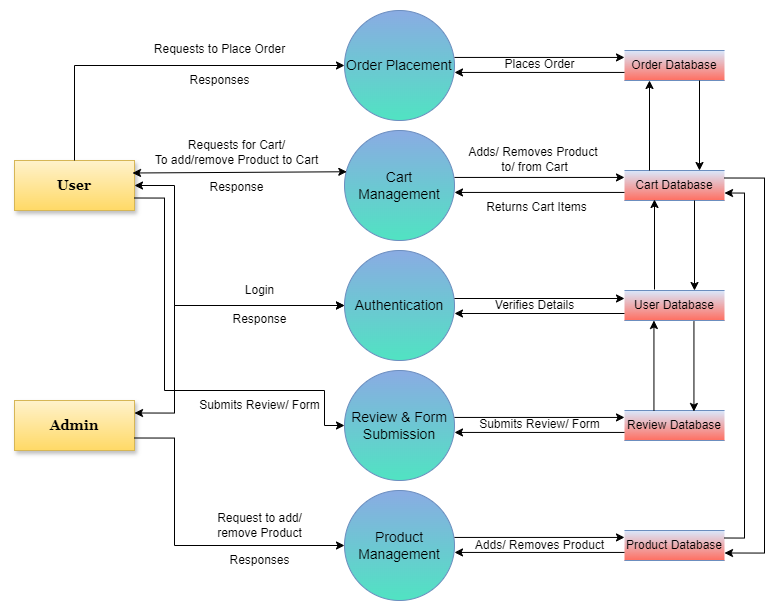

The diagram above was exported from draw.io. Its source (the exported page's mxGraphModel, read from the mxfile embedded in the PNG):
<mxGraphModel dx="1167" dy="709" grid="1" gridSize="10" guides="1" tooltips="1" connect="1" arrows="1" fold="1" page="1" pageScale="1" pageWidth="827" pageHeight="1169" math="0" shadow="0">
  <root>
    <mxCell id="WIyWlLk6GJQsqaUBKTNV-0" />
    <mxCell id="WIyWlLk6GJQsqaUBKTNV-1" parent="WIyWlLk6GJQsqaUBKTNV-0" />
    <mxCell id="AkxGz9Pb2Q3Kvx-PPG0o-12" value="User" style="html=1;dashed=0;whiteSpace=wrap;fontFamily=Georgia;fontSize=14;fontStyle=1;fillColor=#fff2cc;gradientColor=#ffd966;strokeColor=#d6b656;shadow=1;" vertex="1" parent="WIyWlLk6GJQsqaUBKTNV-1">
      <mxGeometry x="40" y="440" width="120" height="50" as="geometry" />
    </mxCell>
    <mxCell id="AkxGz9Pb2Q3Kvx-PPG0o-1" value="Admin" style="html=1;dashed=0;whiteSpace=wrap;fontFamily=Georgia;fontSize=14;fontStyle=1;fillColor=#fff2cc;gradientColor=#ffd966;strokeColor=#d6b656;shadow=1;" vertex="1" parent="WIyWlLk6GJQsqaUBKTNV-1">
      <mxGeometry x="40" y="680" width="120" height="50" as="geometry" />
    </mxCell>
    <mxCell id="AkxGz9Pb2Q3Kvx-PPG0o-43" value="Order Database" style="html=1;dashed=0;whiteSpace=wrap;shape=partialRectangle;right=0;left=0;fillColor=#dae8fc;strokeColor=#6c8ebf;gradientColor=#FF6F61;" vertex="1" parent="WIyWlLk6GJQsqaUBKTNV-1">
      <mxGeometry x="650" y="330" width="100" height="30" as="geometry" />
    </mxCell>
    <mxCell id="AkxGz9Pb2Q3Kvx-PPG0o-45" value="Cart Database" style="html=1;dashed=0;whiteSpace=wrap;shape=partialRectangle;right=0;left=0;fillColor=#dae8fc;strokeColor=#6c8ebf;gradientColor=#FF6F61;" vertex="1" parent="WIyWlLk6GJQsqaUBKTNV-1">
      <mxGeometry x="650" y="450" width="100" height="30" as="geometry" />
    </mxCell>
    <mxCell id="AkxGz9Pb2Q3Kvx-PPG0o-46" value="User Database" style="html=1;dashed=0;whiteSpace=wrap;shape=partialRectangle;right=0;left=0;fillColor=#dae8fc;strokeColor=#6c8ebf;gradientColor=#FF6F61;" vertex="1" parent="WIyWlLk6GJQsqaUBKTNV-1">
      <mxGeometry x="650" y="570" width="100" height="30" as="geometry" />
    </mxCell>
    <mxCell id="AkxGz9Pb2Q3Kvx-PPG0o-47" value="Review Database" style="html=1;dashed=0;whiteSpace=wrap;shape=partialRectangle;right=0;left=0;fillColor=#dae8fc;strokeColor=#6c8ebf;gradientColor=#FF6F61;" vertex="1" parent="WIyWlLk6GJQsqaUBKTNV-1">
      <mxGeometry x="650" y="690" width="100" height="30" as="geometry" />
    </mxCell>
    <mxCell id="AkxGz9Pb2Q3Kvx-PPG0o-48" value="Product Database" style="html=1;dashed=0;whiteSpace=wrap;shape=partialRectangle;right=0;left=0;fillColor=#dae8fc;strokeColor=#6c8ebf;gradientColor=#FF6F61;" vertex="1" parent="WIyWlLk6GJQsqaUBKTNV-1">
      <mxGeometry x="650" y="810" width="100" height="30" as="geometry" />
    </mxCell>
    <mxCell id="AkxGz9Pb2Q3Kvx-PPG0o-49" value="&lt;span style=&quot;font-size: 14px;&quot;&gt;Order Placement&lt;/span&gt;" style="shape=ellipse;html=1;dashed=0;whiteSpace=wrap;aspect=fixed;perimeter=ellipsePerimeter;fillColor=#8AABE3;strokeColor=#6c8ebf;gradientColor=#50E3C2;" vertex="1" parent="WIyWlLk6GJQsqaUBKTNV-1">
      <mxGeometry x="370" y="290" width="110" height="110" as="geometry" />
    </mxCell>
    <mxCell id="AkxGz9Pb2Q3Kvx-PPG0o-56" value="&lt;font style=&quot;font-size: 14px;&quot;&gt;Cart Management&lt;/font&gt;" style="shape=ellipse;html=1;dashed=0;whiteSpace=wrap;aspect=fixed;perimeter=ellipsePerimeter;fillColor=#8AABE3;strokeColor=#6c8ebf;gradientColor=#50E3C2;" vertex="1" parent="WIyWlLk6GJQsqaUBKTNV-1">
      <mxGeometry x="370" y="410" width="110" height="110" as="geometry" />
    </mxCell>
    <mxCell id="AkxGz9Pb2Q3Kvx-PPG0o-57" value="&lt;span style=&quot;font-size: 14px;&quot;&gt;Authentication&lt;/span&gt;" style="shape=ellipse;html=1;dashed=0;whiteSpace=wrap;aspect=fixed;perimeter=ellipsePerimeter;fillColor=#8AABE3;strokeColor=#6c8ebf;gradientColor=#50E3C2;" vertex="1" parent="WIyWlLk6GJQsqaUBKTNV-1">
      <mxGeometry x="370" y="530" width="110" height="110" as="geometry" />
    </mxCell>
    <mxCell id="AkxGz9Pb2Q3Kvx-PPG0o-58" value="&lt;font style=&quot;font-size: 14px;&quot;&gt;Review &amp;amp; Form Submission&lt;/font&gt;" style="shape=ellipse;html=1;dashed=0;whiteSpace=wrap;aspect=fixed;perimeter=ellipsePerimeter;fillColor=#8AABE3;strokeColor=#6c8ebf;gradientColor=#50E3C2;" vertex="1" parent="WIyWlLk6GJQsqaUBKTNV-1">
      <mxGeometry x="370" y="650" width="110" height="110" as="geometry" />
    </mxCell>
    <mxCell id="AkxGz9Pb2Q3Kvx-PPG0o-59" value="&lt;font style=&quot;font-size: 14px;&quot;&gt;Product Management&lt;/font&gt;" style="shape=ellipse;html=1;dashed=0;whiteSpace=wrap;aspect=fixed;perimeter=ellipsePerimeter;fillColor=#8AABE3;strokeColor=#6c8ebf;gradientColor=#50E3C2;" vertex="1" parent="WIyWlLk6GJQsqaUBKTNV-1">
      <mxGeometry x="370" y="770" width="110" height="110" as="geometry" />
    </mxCell>
    <mxCell id="AkxGz9Pb2Q3Kvx-PPG0o-61" value="" style="endArrow=classic;html=1;rounded=0;exitX=1;exitY=0.5;exitDx=0;exitDy=0;entryX=0;entryY=0.5;entryDx=0;entryDy=0;edgeStyle=orthogonalEdgeStyle;startArrow=classic;startFill=1;" edge="1" parent="WIyWlLk6GJQsqaUBKTNV-1" source="AkxGz9Pb2Q3Kvx-PPG0o-12" target="AkxGz9Pb2Q3Kvx-PPG0o-57">
      <mxGeometry width="50" height="50" relative="1" as="geometry">
        <mxPoint x="240" y="550" as="sourcePoint" />
        <mxPoint x="290" y="500" as="targetPoint" />
        <Array as="points">
          <mxPoint x="200" y="465" />
          <mxPoint x="200" y="585" />
        </Array>
      </mxGeometry>
    </mxCell>
    <mxCell id="AkxGz9Pb2Q3Kvx-PPG0o-62" value="" style="endArrow=classic;html=1;rounded=0;exitX=1;exitY=0.25;exitDx=0;exitDy=0;entryX=0;entryY=0.5;entryDx=0;entryDy=0;edgeStyle=orthogonalEdgeStyle;startArrow=classic;startFill=1;" edge="1" parent="WIyWlLk6GJQsqaUBKTNV-1" source="AkxGz9Pb2Q3Kvx-PPG0o-1" target="AkxGz9Pb2Q3Kvx-PPG0o-57">
      <mxGeometry width="50" height="50" relative="1" as="geometry">
        <mxPoint x="200" y="690" as="sourcePoint" />
        <mxPoint x="250" y="640" as="targetPoint" />
        <Array as="points">
          <mxPoint x="200" y="693" />
          <mxPoint x="200" y="585" />
        </Array>
      </mxGeometry>
    </mxCell>
    <mxCell id="AkxGz9Pb2Q3Kvx-PPG0o-63" value="Login" style="text;html=1;align=center;verticalAlign=middle;resizable=0;points=[];autosize=1;strokeColor=none;fillColor=none;" vertex="1" parent="WIyWlLk6GJQsqaUBKTNV-1">
      <mxGeometry x="260" y="555" width="50" height="30" as="geometry" />
    </mxCell>
    <mxCell id="AkxGz9Pb2Q3Kvx-PPG0o-64" value="" style="endArrow=classic;html=1;rounded=0;exitDx=0;exitDy=0;flowAnimation=0;" edge="1" parent="WIyWlLk6GJQsqaUBKTNV-1">
      <mxGeometry width="50" height="50" relative="1" as="geometry">
        <mxPoint x="480" y="578.0000000000002" as="sourcePoint" />
        <mxPoint x="650" y="578" as="targetPoint" />
      </mxGeometry>
    </mxCell>
    <mxCell id="AkxGz9Pb2Q3Kvx-PPG0o-65" value="" style="endArrow=none;html=1;rounded=0;exitX=1;exitY=0.5;exitDx=0;exitDy=0;endFill=0;startArrow=classic;startFill=1;flowAnimation=0;" edge="1" parent="WIyWlLk6GJQsqaUBKTNV-1">
      <mxGeometry width="50" height="50" relative="1" as="geometry">
        <mxPoint x="480" y="593" as="sourcePoint" />
        <mxPoint x="650" y="593" as="targetPoint" />
      </mxGeometry>
    </mxCell>
    <mxCell id="AkxGz9Pb2Q3Kvx-PPG0o-67" value="Verifies Details" style="text;html=1;align=center;verticalAlign=middle;resizable=0;points=[];autosize=1;strokeColor=none;fillColor=none;" vertex="1" parent="WIyWlLk6GJQsqaUBKTNV-1">
      <mxGeometry x="510" y="570" width="100" height="30" as="geometry" />
    </mxCell>
    <mxCell id="AkxGz9Pb2Q3Kvx-PPG0o-68" value="Response" style="text;html=1;align=center;verticalAlign=middle;resizable=0;points=[];autosize=1;strokeColor=none;fillColor=none;" vertex="1" parent="WIyWlLk6GJQsqaUBKTNV-1">
      <mxGeometry x="245" y="584" width="80" height="30" as="geometry" />
    </mxCell>
    <mxCell id="AkxGz9Pb2Q3Kvx-PPG0o-71" value="Requests for Cart/ &lt;br&gt;To add/remove Product to Cart" style="text;html=1;align=center;verticalAlign=middle;resizable=0;points=[];autosize=1;strokeColor=none;fillColor=none;" vertex="1" parent="WIyWlLk6GJQsqaUBKTNV-1">
      <mxGeometry x="167" y="412" width="190" height="40" as="geometry" />
    </mxCell>
    <mxCell id="AkxGz9Pb2Q3Kvx-PPG0o-72" value="Response" style="text;html=1;align=center;verticalAlign=middle;resizable=0;points=[];autosize=1;strokeColor=none;fillColor=none;" vertex="1" parent="WIyWlLk6GJQsqaUBKTNV-1">
      <mxGeometry x="222" y="452" width="80" height="30" as="geometry" />
    </mxCell>
    <mxCell id="AkxGz9Pb2Q3Kvx-PPG0o-75" value="" style="endArrow=classic;html=1;rounded=0;exitX=1;exitY=0.25;exitDx=0;exitDy=0;entryX=0.039;entryY=0.375;entryDx=0;entryDy=0;entryPerimeter=0;startArrow=classic;startFill=1;" edge="1" parent="WIyWlLk6GJQsqaUBKTNV-1">
      <mxGeometry width="50" height="50" relative="1" as="geometry">
        <mxPoint x="158" y="452.5000000000002" as="sourcePoint" />
        <mxPoint x="372.28999999999996" y="451.2499999999998" as="targetPoint" />
      </mxGeometry>
    </mxCell>
    <mxCell id="AkxGz9Pb2Q3Kvx-PPG0o-78" value="" style="endArrow=classic;html=1;rounded=0;exitDx=0;exitDy=0;flowAnimation=0;" edge="1" parent="WIyWlLk6GJQsqaUBKTNV-1">
      <mxGeometry width="50" height="50" relative="1" as="geometry">
        <mxPoint x="480" y="456.9400000000002" as="sourcePoint" />
        <mxPoint x="650" y="456.94" as="targetPoint" />
      </mxGeometry>
    </mxCell>
    <mxCell id="AkxGz9Pb2Q3Kvx-PPG0o-79" value="" style="endArrow=none;html=1;rounded=0;exitX=1;exitY=0.5;exitDx=0;exitDy=0;endFill=0;startArrow=classic;startFill=1;flowAnimation=0;" edge="1" parent="WIyWlLk6GJQsqaUBKTNV-1">
      <mxGeometry width="50" height="50" relative="1" as="geometry">
        <mxPoint x="480" y="471.94" as="sourcePoint" />
        <mxPoint x="650" y="471.94" as="targetPoint" />
      </mxGeometry>
    </mxCell>
    <mxCell id="AkxGz9Pb2Q3Kvx-PPG0o-80" value="" style="endArrow=classic;html=1;rounded=0;exitDx=0;exitDy=0;flowAnimation=0;" edge="1" parent="WIyWlLk6GJQsqaUBKTNV-1">
      <mxGeometry width="50" height="50" relative="1" as="geometry">
        <mxPoint x="480" y="336.9400000000002" as="sourcePoint" />
        <mxPoint x="650" y="336.94" as="targetPoint" />
      </mxGeometry>
    </mxCell>
    <mxCell id="AkxGz9Pb2Q3Kvx-PPG0o-81" value="" style="endArrow=none;html=1;rounded=0;exitX=1;exitY=0.5;exitDx=0;exitDy=0;endFill=0;startArrow=classic;startFill=1;flowAnimation=0;" edge="1" parent="WIyWlLk6GJQsqaUBKTNV-1">
      <mxGeometry width="50" height="50" relative="1" as="geometry">
        <mxPoint x="480" y="351.94" as="sourcePoint" />
        <mxPoint x="650" y="351.94" as="targetPoint" />
      </mxGeometry>
    </mxCell>
    <mxCell id="AkxGz9Pb2Q3Kvx-PPG0o-82" value="" style="endArrow=classic;html=1;rounded=0;exitDx=0;exitDy=0;flowAnimation=0;" edge="1" parent="WIyWlLk6GJQsqaUBKTNV-1">
      <mxGeometry width="50" height="50" relative="1" as="geometry">
        <mxPoint x="480" y="696.9400000000003" as="sourcePoint" />
        <mxPoint x="650" y="696.94" as="targetPoint" />
      </mxGeometry>
    </mxCell>
    <mxCell id="AkxGz9Pb2Q3Kvx-PPG0o-83" value="" style="endArrow=none;html=1;rounded=0;exitX=1;exitY=0.5;exitDx=0;exitDy=0;endFill=0;startArrow=classic;startFill=1;flowAnimation=0;" edge="1" parent="WIyWlLk6GJQsqaUBKTNV-1">
      <mxGeometry width="50" height="50" relative="1" as="geometry">
        <mxPoint x="480" y="711.94" as="sourcePoint" />
        <mxPoint x="650" y="711.94" as="targetPoint" />
      </mxGeometry>
    </mxCell>
    <mxCell id="AkxGz9Pb2Q3Kvx-PPG0o-84" value="" style="endArrow=classic;html=1;rounded=0;exitDx=0;exitDy=0;flowAnimation=0;" edge="1" parent="WIyWlLk6GJQsqaUBKTNV-1">
      <mxGeometry width="50" height="50" relative="1" as="geometry">
        <mxPoint x="480" y="816.9400000000003" as="sourcePoint" />
        <mxPoint x="650" y="816.94" as="targetPoint" />
      </mxGeometry>
    </mxCell>
    <mxCell id="AkxGz9Pb2Q3Kvx-PPG0o-85" value="" style="endArrow=none;html=1;rounded=0;exitX=1;exitY=0.5;exitDx=0;exitDy=0;endFill=0;startArrow=classic;startFill=1;flowAnimation=0;" edge="1" parent="WIyWlLk6GJQsqaUBKTNV-1">
      <mxGeometry width="50" height="50" relative="1" as="geometry">
        <mxPoint x="480" y="831.94" as="sourcePoint" />
        <mxPoint x="650" y="831.94" as="targetPoint" />
      </mxGeometry>
    </mxCell>
    <mxCell id="AkxGz9Pb2Q3Kvx-PPG0o-86" value="Adds/ Removes Product&amp;nbsp;&lt;div&gt;to/ from Cart&lt;/div&gt;" style="text;html=1;align=center;verticalAlign=middle;resizable=0;points=[];autosize=1;strokeColor=none;fillColor=none;" vertex="1" parent="WIyWlLk6GJQsqaUBKTNV-1">
      <mxGeometry x="480" y="419" width="160" height="40" as="geometry" />
    </mxCell>
    <mxCell id="AkxGz9Pb2Q3Kvx-PPG0o-89" value="Returns Cart Items" style="text;html=1;align=center;verticalAlign=middle;resizable=0;points=[];autosize=1;strokeColor=none;fillColor=none;" vertex="1" parent="WIyWlLk6GJQsqaUBKTNV-1">
      <mxGeometry x="502" y="472" width="120" height="30" as="geometry" />
    </mxCell>
    <mxCell id="AkxGz9Pb2Q3Kvx-PPG0o-90" value="" style="endArrow=classic;html=1;rounded=0;exitX=0.5;exitY=0;exitDx=0;exitDy=0;entryX=0;entryY=0.5;entryDx=0;entryDy=0;edgeStyle=orthogonalEdgeStyle;" edge="1" parent="WIyWlLk6GJQsqaUBKTNV-1" source="AkxGz9Pb2Q3Kvx-PPG0o-12" target="AkxGz9Pb2Q3Kvx-PPG0o-49">
      <mxGeometry width="50" height="50" relative="1" as="geometry">
        <mxPoint x="180" y="320" as="sourcePoint" />
        <mxPoint x="230" y="270" as="targetPoint" />
      </mxGeometry>
    </mxCell>
    <mxCell id="AkxGz9Pb2Q3Kvx-PPG0o-91" value="Requests to Place Order" style="text;html=1;align=center;verticalAlign=middle;resizable=0;points=[];autosize=1;strokeColor=none;fillColor=none;" vertex="1" parent="WIyWlLk6GJQsqaUBKTNV-1">
      <mxGeometry x="170" y="314" width="150" height="30" as="geometry" />
    </mxCell>
    <mxCell id="AkxGz9Pb2Q3Kvx-PPG0o-92" value="Responses" style="text;html=1;align=center;verticalAlign=middle;resizable=0;points=[];autosize=1;strokeColor=none;fillColor=none;" vertex="1" parent="WIyWlLk6GJQsqaUBKTNV-1">
      <mxGeometry x="205" y="345" width="80" height="30" as="geometry" />
    </mxCell>
    <mxCell id="AkxGz9Pb2Q3Kvx-PPG0o-93" value="Places Order" style="text;html=1;align=center;verticalAlign=middle;resizable=0;points=[];autosize=1;strokeColor=none;fillColor=none;" vertex="1" parent="WIyWlLk6GJQsqaUBKTNV-1">
      <mxGeometry x="520" y="329" width="90" height="30" as="geometry" />
    </mxCell>
    <mxCell id="AkxGz9Pb2Q3Kvx-PPG0o-94" value="" style="endArrow=classic;html=1;rounded=0;exitX=0.25;exitY=0;exitDx=0;exitDy=0;entryX=0.25;entryY=1;entryDx=0;entryDy=0;" edge="1" parent="WIyWlLk6GJQsqaUBKTNV-1" source="AkxGz9Pb2Q3Kvx-PPG0o-45" target="AkxGz9Pb2Q3Kvx-PPG0o-43">
      <mxGeometry width="50" height="50" relative="1" as="geometry">
        <mxPoint x="580" y="270" as="sourcePoint" />
        <mxPoint x="630" y="220" as="targetPoint" />
      </mxGeometry>
    </mxCell>
    <mxCell id="AkxGz9Pb2Q3Kvx-PPG0o-97" value="" style="endArrow=classic;html=1;rounded=0;exitX=0.75;exitY=1;exitDx=0;exitDy=0;entryX=0.75;entryY=0;entryDx=0;entryDy=0;" edge="1" parent="WIyWlLk6GJQsqaUBKTNV-1" source="AkxGz9Pb2Q3Kvx-PPG0o-43" target="AkxGz9Pb2Q3Kvx-PPG0o-45">
      <mxGeometry width="50" height="50" relative="1" as="geometry">
        <mxPoint x="730" y="200" as="sourcePoint" />
        <mxPoint x="730" y="110" as="targetPoint" />
      </mxGeometry>
    </mxCell>
    <mxCell id="AkxGz9Pb2Q3Kvx-PPG0o-99" value="" style="endArrow=classic;html=1;rounded=0;exitX=0.25;exitY=0;exitDx=0;exitDy=0;entryX=0.25;entryY=1;entryDx=0;entryDy=0;" edge="1" parent="WIyWlLk6GJQsqaUBKTNV-1">
      <mxGeometry width="50" height="50" relative="1" as="geometry">
        <mxPoint x="680" y="569" as="sourcePoint" />
        <mxPoint x="680" y="479" as="targetPoint" />
      </mxGeometry>
    </mxCell>
    <mxCell id="AkxGz9Pb2Q3Kvx-PPG0o-101" value="" style="endArrow=classic;html=1;rounded=0;exitX=0.75;exitY=1;exitDx=0;exitDy=0;entryX=0.75;entryY=0;entryDx=0;entryDy=0;" edge="1" parent="WIyWlLk6GJQsqaUBKTNV-1">
      <mxGeometry width="50" height="50" relative="1" as="geometry">
        <mxPoint x="720" y="480" as="sourcePoint" />
        <mxPoint x="720" y="570" as="targetPoint" />
      </mxGeometry>
    </mxCell>
    <mxCell id="AkxGz9Pb2Q3Kvx-PPG0o-102" value="" style="endArrow=classic;html=1;rounded=0;entryX=0;entryY=0.5;entryDx=0;entryDy=0;exitX=1;exitY=0.75;exitDx=0;exitDy=0;edgeStyle=orthogonalEdgeStyle;" edge="1" parent="WIyWlLk6GJQsqaUBKTNV-1" source="AkxGz9Pb2Q3Kvx-PPG0o-1" target="AkxGz9Pb2Q3Kvx-PPG0o-59">
      <mxGeometry width="50" height="50" relative="1" as="geometry">
        <mxPoint x="270" y="870" as="sourcePoint" />
        <mxPoint x="320" y="820" as="targetPoint" />
        <Array as="points">
          <mxPoint x="200" y="718" />
          <mxPoint x="200" y="825" />
        </Array>
      </mxGeometry>
    </mxCell>
    <mxCell id="AkxGz9Pb2Q3Kvx-PPG0o-103" value="Request to add/&lt;div&gt;remove Product&lt;/div&gt;" style="text;html=1;align=center;verticalAlign=middle;resizable=0;points=[];autosize=1;strokeColor=none;fillColor=none;" vertex="1" parent="WIyWlLk6GJQsqaUBKTNV-1">
      <mxGeometry x="230" y="785" width="110" height="40" as="geometry" />
    </mxCell>
    <mxCell id="AkxGz9Pb2Q3Kvx-PPG0o-106" value="Responses" style="text;html=1;align=center;verticalAlign=middle;resizable=0;points=[];autosize=1;strokeColor=none;fillColor=none;" vertex="1" parent="WIyWlLk6GJQsqaUBKTNV-1">
      <mxGeometry x="245" y="825" width="80" height="30" as="geometry" />
    </mxCell>
    <mxCell id="AkxGz9Pb2Q3Kvx-PPG0o-108" value="Adds/ Removes Product" style="text;html=1;align=center;verticalAlign=middle;resizable=0;points=[];autosize=1;strokeColor=none;fillColor=none;" vertex="1" parent="WIyWlLk6GJQsqaUBKTNV-1">
      <mxGeometry x="490" y="810" width="150" height="30" as="geometry" />
    </mxCell>
    <mxCell id="AkxGz9Pb2Q3Kvx-PPG0o-110" value="" style="endArrow=classic;html=1;rounded=0;entryX=1;entryY=0.75;entryDx=0;entryDy=0;exitX=1;exitY=0.25;exitDx=0;exitDy=0;edgeStyle=orthogonalEdgeStyle;" edge="1" parent="WIyWlLk6GJQsqaUBKTNV-1" source="AkxGz9Pb2Q3Kvx-PPG0o-48" target="AkxGz9Pb2Q3Kvx-PPG0o-45">
      <mxGeometry width="50" height="50" relative="1" as="geometry">
        <mxPoint x="800" y="500" as="sourcePoint" />
        <mxPoint x="850" y="450" as="targetPoint" />
        <Array as="points">
          <mxPoint x="770" y="818" />
          <mxPoint x="770" y="473" />
        </Array>
      </mxGeometry>
    </mxCell>
    <mxCell id="AkxGz9Pb2Q3Kvx-PPG0o-111" value="" style="endArrow=classic;html=1;rounded=0;exitX=1;exitY=0.25;exitDx=0;exitDy=0;entryX=1;entryY=0.75;entryDx=0;entryDy=0;edgeStyle=orthogonalEdgeStyle;" edge="1" parent="WIyWlLk6GJQsqaUBKTNV-1" source="AkxGz9Pb2Q3Kvx-PPG0o-45" target="AkxGz9Pb2Q3Kvx-PPG0o-48">
      <mxGeometry width="50" height="50" relative="1" as="geometry">
        <mxPoint x="770" y="410" as="sourcePoint" />
        <mxPoint x="820" y="360" as="targetPoint" />
        <Array as="points">
          <mxPoint x="790" y="458" />
          <mxPoint x="790" y="833" />
        </Array>
      </mxGeometry>
    </mxCell>
    <mxCell id="AkxGz9Pb2Q3Kvx-PPG0o-112" value="" style="endArrow=classic;html=1;rounded=0;exitX=1;exitY=0.75;exitDx=0;exitDy=0;entryX=0;entryY=0.5;entryDx=0;entryDy=0;edgeStyle=orthogonalEdgeStyle;" edge="1" parent="WIyWlLk6GJQsqaUBKTNV-1" source="AkxGz9Pb2Q3Kvx-PPG0o-12" target="AkxGz9Pb2Q3Kvx-PPG0o-58">
      <mxGeometry width="50" height="50" relative="1" as="geometry">
        <mxPoint x="120" y="600" as="sourcePoint" />
        <mxPoint x="170" y="550" as="targetPoint" />
        <Array as="points">
          <mxPoint x="190" y="478" />
          <mxPoint x="190" y="670" />
          <mxPoint x="350" y="670" />
          <mxPoint x="350" y="705" />
        </Array>
      </mxGeometry>
    </mxCell>
    <mxCell id="AkxGz9Pb2Q3Kvx-PPG0o-114" value="Submits Review/ Form" style="text;html=1;align=center;verticalAlign=middle;resizable=0;points=[];autosize=1;strokeColor=none;fillColor=none;" vertex="1" parent="WIyWlLk6GJQsqaUBKTNV-1">
      <mxGeometry x="215" y="670" width="140" height="30" as="geometry" />
    </mxCell>
    <mxCell id="AkxGz9Pb2Q3Kvx-PPG0o-116" value="Submits Review/ Form" style="text;html=1;align=center;verticalAlign=middle;resizable=0;points=[];autosize=1;strokeColor=none;fillColor=none;" vertex="1" parent="WIyWlLk6GJQsqaUBKTNV-1">
      <mxGeometry x="495" y="689" width="140" height="30" as="geometry" />
    </mxCell>
    <mxCell id="AkxGz9Pb2Q3Kvx-PPG0o-117" value="" style="endArrow=classic;html=1;rounded=0;exitX=0.25;exitY=0;exitDx=0;exitDy=0;entryX=0.25;entryY=1;entryDx=0;entryDy=0;" edge="1" parent="WIyWlLk6GJQsqaUBKTNV-1">
      <mxGeometry width="50" height="50" relative="1" as="geometry">
        <mxPoint x="679.44" y="690" as="sourcePoint" />
        <mxPoint x="679.44" y="600" as="targetPoint" />
      </mxGeometry>
    </mxCell>
    <mxCell id="AkxGz9Pb2Q3Kvx-PPG0o-118" value="" style="endArrow=classic;html=1;rounded=0;exitX=0.75;exitY=1;exitDx=0;exitDy=0;entryX=0.75;entryY=0;entryDx=0;entryDy=0;" edge="1" parent="WIyWlLk6GJQsqaUBKTNV-1">
      <mxGeometry width="50" height="50" relative="1" as="geometry">
        <mxPoint x="719.44" y="601" as="sourcePoint" />
        <mxPoint x="719.44" y="691" as="targetPoint" />
      </mxGeometry>
    </mxCell>
  </root>
</mxGraphModel>